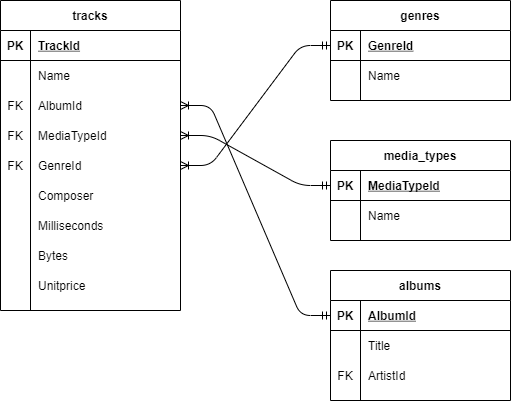

The diagram above was exported from draw.io. Its source (the exported page's mxGraphModel, read from the mxfile embedded in the PNG):
<mxGraphModel dx="942" dy="586" grid="1" gridSize="10" guides="1" tooltips="1" connect="1" arrows="1" fold="1" page="1" pageScale="1" pageWidth="827" pageHeight="1169" math="0" shadow="0">
  <root>
    <mxCell id="0" />
    <mxCell id="1" parent="0" />
    <mxCell id="NXmNInY4wyjuk18_pLc1-1" value="tracks" style="shape=table;startSize=30;container=1;collapsible=1;childLayout=tableLayout;fixedRows=1;rowLines=0;fontStyle=1;align=center;resizeLast=1;" parent="1" vertex="1">
      <mxGeometry x="50" y="50" width="180" height="310" as="geometry" />
    </mxCell>
    <mxCell id="NXmNInY4wyjuk18_pLc1-2" value="" style="shape=partialRectangle;collapsible=0;dropTarget=0;pointerEvents=0;fillColor=none;top=0;left=0;bottom=1;right=0;points=[[0,0.5],[1,0.5]];portConstraint=eastwest;" parent="NXmNInY4wyjuk18_pLc1-1" vertex="1">
      <mxGeometry y="30" width="180" height="30" as="geometry" />
    </mxCell>
    <mxCell id="NXmNInY4wyjuk18_pLc1-3" value="PK" style="shape=partialRectangle;connectable=0;fillColor=none;top=0;left=0;bottom=0;right=0;fontStyle=1;overflow=hidden;" parent="NXmNInY4wyjuk18_pLc1-2" vertex="1">
      <mxGeometry width="30" height="30" as="geometry">
        <mxRectangle width="30" height="30" as="alternateBounds" />
      </mxGeometry>
    </mxCell>
    <mxCell id="NXmNInY4wyjuk18_pLc1-4" value="TrackId" style="shape=partialRectangle;connectable=0;fillColor=none;top=0;left=0;bottom=0;right=0;align=left;spacingLeft=6;fontStyle=5;overflow=hidden;" parent="NXmNInY4wyjuk18_pLc1-2" vertex="1">
      <mxGeometry x="30" width="150" height="30" as="geometry">
        <mxRectangle width="150" height="30" as="alternateBounds" />
      </mxGeometry>
    </mxCell>
    <mxCell id="NXmNInY4wyjuk18_pLc1-5" value="" style="shape=partialRectangle;collapsible=0;dropTarget=0;pointerEvents=0;fillColor=none;top=0;left=0;bottom=0;right=0;points=[[0,0.5],[1,0.5]];portConstraint=eastwest;" parent="NXmNInY4wyjuk18_pLc1-1" vertex="1">
      <mxGeometry y="60" width="180" height="30" as="geometry" />
    </mxCell>
    <mxCell id="NXmNInY4wyjuk18_pLc1-6" value="" style="shape=partialRectangle;connectable=0;fillColor=none;top=0;left=0;bottom=0;right=0;editable=1;overflow=hidden;" parent="NXmNInY4wyjuk18_pLc1-5" vertex="1">
      <mxGeometry width="30" height="30" as="geometry">
        <mxRectangle width="30" height="30" as="alternateBounds" />
      </mxGeometry>
    </mxCell>
    <mxCell id="NXmNInY4wyjuk18_pLc1-7" value="Name" style="shape=partialRectangle;connectable=0;fillColor=none;top=0;left=0;bottom=0;right=0;align=left;spacingLeft=6;overflow=hidden;" parent="NXmNInY4wyjuk18_pLc1-5" vertex="1">
      <mxGeometry x="30" width="150" height="30" as="geometry">
        <mxRectangle width="150" height="30" as="alternateBounds" />
      </mxGeometry>
    </mxCell>
    <mxCell id="NXmNInY4wyjuk18_pLc1-8" value="" style="shape=partialRectangle;collapsible=0;dropTarget=0;pointerEvents=0;fillColor=none;top=0;left=0;bottom=0;right=0;points=[[0,0.5],[1,0.5]];portConstraint=eastwest;" parent="NXmNInY4wyjuk18_pLc1-1" vertex="1">
      <mxGeometry y="90" width="180" height="30" as="geometry" />
    </mxCell>
    <mxCell id="NXmNInY4wyjuk18_pLc1-9" value="FK" style="shape=partialRectangle;connectable=0;fillColor=none;top=0;left=0;bottom=0;right=0;editable=1;overflow=hidden;" parent="NXmNInY4wyjuk18_pLc1-8" vertex="1">
      <mxGeometry width="30" height="30" as="geometry">
        <mxRectangle width="30" height="30" as="alternateBounds" />
      </mxGeometry>
    </mxCell>
    <mxCell id="NXmNInY4wyjuk18_pLc1-10" value="AlbumId" style="shape=partialRectangle;connectable=0;fillColor=none;top=0;left=0;bottom=0;right=0;align=left;spacingLeft=6;overflow=hidden;" parent="NXmNInY4wyjuk18_pLc1-8" vertex="1">
      <mxGeometry x="30" width="150" height="30" as="geometry">
        <mxRectangle width="150" height="30" as="alternateBounds" />
      </mxGeometry>
    </mxCell>
    <mxCell id="NXmNInY4wyjuk18_pLc1-11" value="" style="shape=partialRectangle;collapsible=0;dropTarget=0;pointerEvents=0;fillColor=none;top=0;left=0;bottom=0;right=0;points=[[0,0.5],[1,0.5]];portConstraint=eastwest;" parent="NXmNInY4wyjuk18_pLc1-1" vertex="1">
      <mxGeometry y="120" width="180" height="30" as="geometry" />
    </mxCell>
    <mxCell id="NXmNInY4wyjuk18_pLc1-12" value="FK" style="shape=partialRectangle;connectable=0;fillColor=none;top=0;left=0;bottom=0;right=0;editable=1;overflow=hidden;" parent="NXmNInY4wyjuk18_pLc1-11" vertex="1">
      <mxGeometry width="30" height="30" as="geometry">
        <mxRectangle width="30" height="30" as="alternateBounds" />
      </mxGeometry>
    </mxCell>
    <mxCell id="NXmNInY4wyjuk18_pLc1-13" value="MediaTypeId" style="shape=partialRectangle;connectable=0;fillColor=none;top=0;left=0;bottom=0;right=0;align=left;spacingLeft=6;overflow=hidden;" parent="NXmNInY4wyjuk18_pLc1-11" vertex="1">
      <mxGeometry x="30" width="150" height="30" as="geometry">
        <mxRectangle width="150" height="30" as="alternateBounds" />
      </mxGeometry>
    </mxCell>
    <mxCell id="NXmNInY4wyjuk18_pLc1-14" value="" style="shape=partialRectangle;collapsible=0;dropTarget=0;pointerEvents=0;fillColor=none;top=0;left=0;bottom=0;right=0;points=[[0,0.5],[1,0.5]];portConstraint=eastwest;" parent="NXmNInY4wyjuk18_pLc1-1" vertex="1">
      <mxGeometry y="150" width="180" height="30" as="geometry" />
    </mxCell>
    <mxCell id="NXmNInY4wyjuk18_pLc1-15" value="FK" style="shape=partialRectangle;connectable=0;fillColor=none;top=0;left=0;bottom=0;right=0;editable=1;overflow=hidden;" parent="NXmNInY4wyjuk18_pLc1-14" vertex="1">
      <mxGeometry width="30" height="30" as="geometry">
        <mxRectangle width="30" height="30" as="alternateBounds" />
      </mxGeometry>
    </mxCell>
    <mxCell id="NXmNInY4wyjuk18_pLc1-16" value="GenreId" style="shape=partialRectangle;connectable=0;fillColor=none;top=0;left=0;bottom=0;right=0;align=left;spacingLeft=6;overflow=hidden;" parent="NXmNInY4wyjuk18_pLc1-14" vertex="1">
      <mxGeometry x="30" width="150" height="30" as="geometry">
        <mxRectangle width="150" height="30" as="alternateBounds" />
      </mxGeometry>
    </mxCell>
    <mxCell id="Tcwla8FQEMrcRPD8EVWL-2" value="" style="shape=partialRectangle;collapsible=0;dropTarget=0;pointerEvents=0;fillColor=none;top=0;left=0;bottom=0;right=0;points=[[0,0.5],[1,0.5]];portConstraint=eastwest;" parent="NXmNInY4wyjuk18_pLc1-1" vertex="1">
      <mxGeometry y="180" width="180" height="30" as="geometry" />
    </mxCell>
    <mxCell id="Tcwla8FQEMrcRPD8EVWL-3" value="" style="shape=partialRectangle;connectable=0;fillColor=none;top=0;left=0;bottom=0;right=0;editable=1;overflow=hidden;" parent="Tcwla8FQEMrcRPD8EVWL-2" vertex="1">
      <mxGeometry width="30" height="30" as="geometry">
        <mxRectangle width="30" height="30" as="alternateBounds" />
      </mxGeometry>
    </mxCell>
    <mxCell id="Tcwla8FQEMrcRPD8EVWL-4" value="Composer" style="shape=partialRectangle;connectable=0;fillColor=none;top=0;left=0;bottom=0;right=0;align=left;spacingLeft=6;overflow=hidden;" parent="Tcwla8FQEMrcRPD8EVWL-2" vertex="1">
      <mxGeometry x="30" width="150" height="30" as="geometry">
        <mxRectangle width="150" height="30" as="alternateBounds" />
      </mxGeometry>
    </mxCell>
    <mxCell id="Tcwla8FQEMrcRPD8EVWL-5" value="" style="shape=partialRectangle;collapsible=0;dropTarget=0;pointerEvents=0;fillColor=none;top=0;left=0;bottom=0;right=0;points=[[0,0.5],[1,0.5]];portConstraint=eastwest;" parent="NXmNInY4wyjuk18_pLc1-1" vertex="1">
      <mxGeometry y="210" width="180" height="30" as="geometry" />
    </mxCell>
    <mxCell id="Tcwla8FQEMrcRPD8EVWL-6" value="" style="shape=partialRectangle;connectable=0;fillColor=none;top=0;left=0;bottom=0;right=0;editable=1;overflow=hidden;" parent="Tcwla8FQEMrcRPD8EVWL-5" vertex="1">
      <mxGeometry width="30" height="30" as="geometry">
        <mxRectangle width="30" height="30" as="alternateBounds" />
      </mxGeometry>
    </mxCell>
    <mxCell id="Tcwla8FQEMrcRPD8EVWL-7" value="Milliseconds" style="shape=partialRectangle;connectable=0;fillColor=none;top=0;left=0;bottom=0;right=0;align=left;spacingLeft=6;overflow=hidden;" parent="Tcwla8FQEMrcRPD8EVWL-5" vertex="1">
      <mxGeometry x="30" width="150" height="30" as="geometry">
        <mxRectangle width="150" height="30" as="alternateBounds" />
      </mxGeometry>
    </mxCell>
    <mxCell id="Tcwla8FQEMrcRPD8EVWL-8" value="" style="shape=partialRectangle;collapsible=0;dropTarget=0;pointerEvents=0;fillColor=none;top=0;left=0;bottom=0;right=0;points=[[0,0.5],[1,0.5]];portConstraint=eastwest;" parent="NXmNInY4wyjuk18_pLc1-1" vertex="1">
      <mxGeometry y="240" width="180" height="30" as="geometry" />
    </mxCell>
    <mxCell id="Tcwla8FQEMrcRPD8EVWL-9" value="" style="shape=partialRectangle;connectable=0;fillColor=none;top=0;left=0;bottom=0;right=0;editable=1;overflow=hidden;" parent="Tcwla8FQEMrcRPD8EVWL-8" vertex="1">
      <mxGeometry width="30" height="30" as="geometry">
        <mxRectangle width="30" height="30" as="alternateBounds" />
      </mxGeometry>
    </mxCell>
    <mxCell id="Tcwla8FQEMrcRPD8EVWL-10" value="Bytes" style="shape=partialRectangle;connectable=0;fillColor=none;top=0;left=0;bottom=0;right=0;align=left;spacingLeft=6;overflow=hidden;" parent="Tcwla8FQEMrcRPD8EVWL-8" vertex="1">
      <mxGeometry x="30" width="150" height="30" as="geometry">
        <mxRectangle width="150" height="30" as="alternateBounds" />
      </mxGeometry>
    </mxCell>
    <mxCell id="Tcwla8FQEMrcRPD8EVWL-14" value="" style="shape=partialRectangle;collapsible=0;dropTarget=0;pointerEvents=0;fillColor=none;top=0;left=0;bottom=0;right=0;points=[[0,0.5],[1,0.5]];portConstraint=eastwest;" parent="NXmNInY4wyjuk18_pLc1-1" vertex="1">
      <mxGeometry y="270" width="180" height="30" as="geometry" />
    </mxCell>
    <mxCell id="Tcwla8FQEMrcRPD8EVWL-15" value="" style="shape=partialRectangle;connectable=0;fillColor=none;top=0;left=0;bottom=0;right=0;editable=1;overflow=hidden;" parent="Tcwla8FQEMrcRPD8EVWL-14" vertex="1">
      <mxGeometry width="30" height="30" as="geometry">
        <mxRectangle width="30" height="30" as="alternateBounds" />
      </mxGeometry>
    </mxCell>
    <mxCell id="Tcwla8FQEMrcRPD8EVWL-16" value="Unitprice" style="shape=partialRectangle;connectable=0;fillColor=none;top=0;left=0;bottom=0;right=0;align=left;spacingLeft=6;overflow=hidden;" parent="Tcwla8FQEMrcRPD8EVWL-14" vertex="1">
      <mxGeometry x="30" width="150" height="30" as="geometry">
        <mxRectangle width="150" height="30" as="alternateBounds" />
      </mxGeometry>
    </mxCell>
    <mxCell id="Tcwla8FQEMrcRPD8EVWL-17" value="genres" style="shape=table;startSize=30;container=1;collapsible=1;childLayout=tableLayout;fixedRows=1;rowLines=0;fontStyle=1;align=center;resizeLast=1;" parent="1" vertex="1">
      <mxGeometry x="380" y="50" width="180" height="100" as="geometry" />
    </mxCell>
    <mxCell id="Tcwla8FQEMrcRPD8EVWL-18" value="" style="shape=partialRectangle;collapsible=0;dropTarget=0;pointerEvents=0;fillColor=none;top=0;left=0;bottom=1;right=0;points=[[0,0.5],[1,0.5]];portConstraint=eastwest;" parent="Tcwla8FQEMrcRPD8EVWL-17" vertex="1">
      <mxGeometry y="30" width="180" height="30" as="geometry" />
    </mxCell>
    <mxCell id="Tcwla8FQEMrcRPD8EVWL-19" value="PK" style="shape=partialRectangle;connectable=0;fillColor=none;top=0;left=0;bottom=0;right=0;fontStyle=1;overflow=hidden;" parent="Tcwla8FQEMrcRPD8EVWL-18" vertex="1">
      <mxGeometry width="30" height="30" as="geometry">
        <mxRectangle width="30" height="30" as="alternateBounds" />
      </mxGeometry>
    </mxCell>
    <mxCell id="Tcwla8FQEMrcRPD8EVWL-20" value="GenreId" style="shape=partialRectangle;connectable=0;fillColor=none;top=0;left=0;bottom=0;right=0;align=left;spacingLeft=6;fontStyle=5;overflow=hidden;" parent="Tcwla8FQEMrcRPD8EVWL-18" vertex="1">
      <mxGeometry x="30" width="150" height="30" as="geometry">
        <mxRectangle width="150" height="30" as="alternateBounds" />
      </mxGeometry>
    </mxCell>
    <mxCell id="Tcwla8FQEMrcRPD8EVWL-44" value="" style="shape=partialRectangle;collapsible=0;dropTarget=0;pointerEvents=0;fillColor=none;top=0;left=0;bottom=0;right=0;points=[[0,0.5],[1,0.5]];portConstraint=eastwest;" parent="Tcwla8FQEMrcRPD8EVWL-17" vertex="1">
      <mxGeometry y="60" width="180" height="30" as="geometry" />
    </mxCell>
    <mxCell id="Tcwla8FQEMrcRPD8EVWL-45" value="" style="shape=partialRectangle;connectable=0;fillColor=none;top=0;left=0;bottom=0;right=0;editable=1;overflow=hidden;" parent="Tcwla8FQEMrcRPD8EVWL-44" vertex="1">
      <mxGeometry width="30" height="30" as="geometry">
        <mxRectangle width="30" height="30" as="alternateBounds" />
      </mxGeometry>
    </mxCell>
    <mxCell id="Tcwla8FQEMrcRPD8EVWL-46" value="Name" style="shape=partialRectangle;connectable=0;fillColor=none;top=0;left=0;bottom=0;right=0;align=left;spacingLeft=6;overflow=hidden;" parent="Tcwla8FQEMrcRPD8EVWL-44" vertex="1">
      <mxGeometry x="30" width="150" height="30" as="geometry">
        <mxRectangle width="150" height="30" as="alternateBounds" />
      </mxGeometry>
    </mxCell>
    <mxCell id="Tcwla8FQEMrcRPD8EVWL-47" value="media_types" style="shape=table;startSize=30;container=1;collapsible=1;childLayout=tableLayout;fixedRows=1;rowLines=0;fontStyle=1;align=center;resizeLast=1;" parent="1" vertex="1">
      <mxGeometry x="380" y="190" width="180" height="100" as="geometry" />
    </mxCell>
    <mxCell id="Tcwla8FQEMrcRPD8EVWL-48" value="" style="shape=partialRectangle;collapsible=0;dropTarget=0;pointerEvents=0;fillColor=none;top=0;left=0;bottom=1;right=0;points=[[0,0.5],[1,0.5]];portConstraint=eastwest;" parent="Tcwla8FQEMrcRPD8EVWL-47" vertex="1">
      <mxGeometry y="30" width="180" height="30" as="geometry" />
    </mxCell>
    <mxCell id="Tcwla8FQEMrcRPD8EVWL-49" value="PK" style="shape=partialRectangle;connectable=0;fillColor=none;top=0;left=0;bottom=0;right=0;fontStyle=1;overflow=hidden;" parent="Tcwla8FQEMrcRPD8EVWL-48" vertex="1">
      <mxGeometry width="30" height="30" as="geometry">
        <mxRectangle width="30" height="30" as="alternateBounds" />
      </mxGeometry>
    </mxCell>
    <mxCell id="Tcwla8FQEMrcRPD8EVWL-50" value="MediaTypeId" style="shape=partialRectangle;connectable=0;fillColor=none;top=0;left=0;bottom=0;right=0;align=left;spacingLeft=6;fontStyle=5;overflow=hidden;" parent="Tcwla8FQEMrcRPD8EVWL-48" vertex="1">
      <mxGeometry x="30" width="150" height="30" as="geometry">
        <mxRectangle width="150" height="30" as="alternateBounds" />
      </mxGeometry>
    </mxCell>
    <mxCell id="Tcwla8FQEMrcRPD8EVWL-51" value="" style="shape=partialRectangle;collapsible=0;dropTarget=0;pointerEvents=0;fillColor=none;top=0;left=0;bottom=0;right=0;points=[[0,0.5],[1,0.5]];portConstraint=eastwest;" parent="Tcwla8FQEMrcRPD8EVWL-47" vertex="1">
      <mxGeometry y="60" width="180" height="30" as="geometry" />
    </mxCell>
    <mxCell id="Tcwla8FQEMrcRPD8EVWL-52" value="" style="shape=partialRectangle;connectable=0;fillColor=none;top=0;left=0;bottom=0;right=0;editable=1;overflow=hidden;" parent="Tcwla8FQEMrcRPD8EVWL-51" vertex="1">
      <mxGeometry width="30" height="30" as="geometry">
        <mxRectangle width="30" height="30" as="alternateBounds" />
      </mxGeometry>
    </mxCell>
    <mxCell id="Tcwla8FQEMrcRPD8EVWL-53" value="Name" style="shape=partialRectangle;connectable=0;fillColor=none;top=0;left=0;bottom=0;right=0;align=left;spacingLeft=6;overflow=hidden;" parent="Tcwla8FQEMrcRPD8EVWL-51" vertex="1">
      <mxGeometry x="30" width="150" height="30" as="geometry">
        <mxRectangle width="150" height="30" as="alternateBounds" />
      </mxGeometry>
    </mxCell>
    <mxCell id="Tcwla8FQEMrcRPD8EVWL-60" value="" style="edgeStyle=entityRelationEdgeStyle;fontSize=12;html=1;endArrow=ERmandOne;startArrow=ERoneToMany;entryX=0;entryY=0.5;entryDx=0;entryDy=0;startFill=0;" parent="1" source="NXmNInY4wyjuk18_pLc1-11" target="Tcwla8FQEMrcRPD8EVWL-48" edge="1">
      <mxGeometry width="100" height="100" relative="1" as="geometry">
        <mxPoint x="230" y="190" as="sourcePoint" />
        <mxPoint x="330" y="90" as="targetPoint" />
      </mxGeometry>
    </mxCell>
    <mxCell id="DqzSqAUMMnCMZ5bTP0yT-1" value="albums" style="shape=table;startSize=30;container=1;collapsible=1;childLayout=tableLayout;fixedRows=1;rowLines=0;fontStyle=1;align=center;resizeLast=1;" parent="1" vertex="1">
      <mxGeometry x="380" y="320" width="180" height="130" as="geometry" />
    </mxCell>
    <mxCell id="DqzSqAUMMnCMZ5bTP0yT-2" value="" style="shape=partialRectangle;collapsible=0;dropTarget=0;pointerEvents=0;fillColor=none;top=0;left=0;bottom=1;right=0;points=[[0,0.5],[1,0.5]];portConstraint=eastwest;" parent="DqzSqAUMMnCMZ5bTP0yT-1" vertex="1">
      <mxGeometry y="30" width="180" height="30" as="geometry" />
    </mxCell>
    <mxCell id="DqzSqAUMMnCMZ5bTP0yT-3" value="PK" style="shape=partialRectangle;connectable=0;fillColor=none;top=0;left=0;bottom=0;right=0;fontStyle=1;overflow=hidden;" parent="DqzSqAUMMnCMZ5bTP0yT-2" vertex="1">
      <mxGeometry width="30" height="30" as="geometry">
        <mxRectangle width="30" height="30" as="alternateBounds" />
      </mxGeometry>
    </mxCell>
    <mxCell id="DqzSqAUMMnCMZ5bTP0yT-4" value="AlbumId" style="shape=partialRectangle;connectable=0;fillColor=none;top=0;left=0;bottom=0;right=0;align=left;spacingLeft=6;fontStyle=5;overflow=hidden;" parent="DqzSqAUMMnCMZ5bTP0yT-2" vertex="1">
      <mxGeometry x="30" width="150" height="30" as="geometry">
        <mxRectangle width="150" height="30" as="alternateBounds" />
      </mxGeometry>
    </mxCell>
    <mxCell id="DqzSqAUMMnCMZ5bTP0yT-5" value="" style="shape=partialRectangle;collapsible=0;dropTarget=0;pointerEvents=0;fillColor=none;top=0;left=0;bottom=0;right=0;points=[[0,0.5],[1,0.5]];portConstraint=eastwest;" parent="DqzSqAUMMnCMZ5bTP0yT-1" vertex="1">
      <mxGeometry y="60" width="180" height="30" as="geometry" />
    </mxCell>
    <mxCell id="DqzSqAUMMnCMZ5bTP0yT-6" value="" style="shape=partialRectangle;connectable=0;fillColor=none;top=0;left=0;bottom=0;right=0;editable=1;overflow=hidden;" parent="DqzSqAUMMnCMZ5bTP0yT-5" vertex="1">
      <mxGeometry width="30" height="30" as="geometry">
        <mxRectangle width="30" height="30" as="alternateBounds" />
      </mxGeometry>
    </mxCell>
    <mxCell id="DqzSqAUMMnCMZ5bTP0yT-7" value="Title" style="shape=partialRectangle;connectable=0;fillColor=none;top=0;left=0;bottom=0;right=0;align=left;spacingLeft=6;overflow=hidden;" parent="DqzSqAUMMnCMZ5bTP0yT-5" vertex="1">
      <mxGeometry x="30" width="150" height="30" as="geometry">
        <mxRectangle width="150" height="30" as="alternateBounds" />
      </mxGeometry>
    </mxCell>
    <mxCell id="DqzSqAUMMnCMZ5bTP0yT-8" value="" style="shape=partialRectangle;collapsible=0;dropTarget=0;pointerEvents=0;fillColor=none;top=0;left=0;bottom=0;right=0;points=[[0,0.5],[1,0.5]];portConstraint=eastwest;" parent="DqzSqAUMMnCMZ5bTP0yT-1" vertex="1">
      <mxGeometry y="90" width="180" height="30" as="geometry" />
    </mxCell>
    <mxCell id="DqzSqAUMMnCMZ5bTP0yT-9" value="FK" style="shape=partialRectangle;connectable=0;fillColor=none;top=0;left=0;bottom=0;right=0;editable=1;overflow=hidden;" parent="DqzSqAUMMnCMZ5bTP0yT-8" vertex="1">
      <mxGeometry width="30" height="30" as="geometry">
        <mxRectangle width="30" height="30" as="alternateBounds" />
      </mxGeometry>
    </mxCell>
    <mxCell id="DqzSqAUMMnCMZ5bTP0yT-10" value="ArtistId" style="shape=partialRectangle;connectable=0;fillColor=none;top=0;left=0;bottom=0;right=0;align=left;spacingLeft=6;overflow=hidden;" parent="DqzSqAUMMnCMZ5bTP0yT-8" vertex="1">
      <mxGeometry x="30" width="150" height="30" as="geometry">
        <mxRectangle width="150" height="30" as="alternateBounds" />
      </mxGeometry>
    </mxCell>
    <mxCell id="DqzSqAUMMnCMZ5bTP0yT-15" value="" style="edgeStyle=entityRelationEdgeStyle;fontSize=12;html=1;endArrow=ERoneToMany;startArrow=ERmandOne;entryX=1;entryY=0.5;entryDx=0;entryDy=0;exitX=0;exitY=0.5;exitDx=0;exitDy=0;" parent="1" source="DqzSqAUMMnCMZ5bTP0yT-2" target="NXmNInY4wyjuk18_pLc1-8" edge="1">
      <mxGeometry width="100" height="100" relative="1" as="geometry">
        <mxPoint x="250" y="400" as="sourcePoint" />
        <mxPoint x="350" y="300" as="targetPoint" />
      </mxGeometry>
    </mxCell>
    <mxCell id="DqzSqAUMMnCMZ5bTP0yT-17" value="" style="edgeStyle=entityRelationEdgeStyle;fontSize=12;html=1;endArrow=ERoneToMany;startArrow=ERmandOne;entryX=1;entryY=0.5;entryDx=0;entryDy=0;exitX=0;exitY=0.5;exitDx=0;exitDy=0;" parent="1" source="Tcwla8FQEMrcRPD8EVWL-18" target="NXmNInY4wyjuk18_pLc1-14" edge="1">
      <mxGeometry width="100" height="100" relative="1" as="geometry">
        <mxPoint x="300" y="340" as="sourcePoint" />
        <mxPoint x="320" y="190" as="targetPoint" />
      </mxGeometry>
    </mxCell>
  </root>
</mxGraphModel>